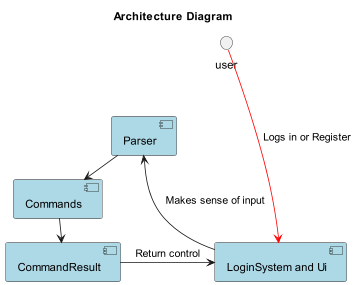

The diagram above was rendered by PlantUML. Its source (embedded in the PNG):
@startuml

title Architecture Diagram

skinparam component {
BackgroundColor lightblue
}


[Parser]
[Commands]
[CommandResult]
[LoginSystem and Ui] as  interactor
interface "user"

user -[hidden]- Parser
CommandResult -[hidden]- Parser

interactor --> Parser : Makes sense of input
Parser -> Commands : Searches for inputted command
Commands -> CommandResult : Executes relevant command
CommandResult -> interactor : Return control
user -[#red]-> interactor : Logs in or Register

@enduml